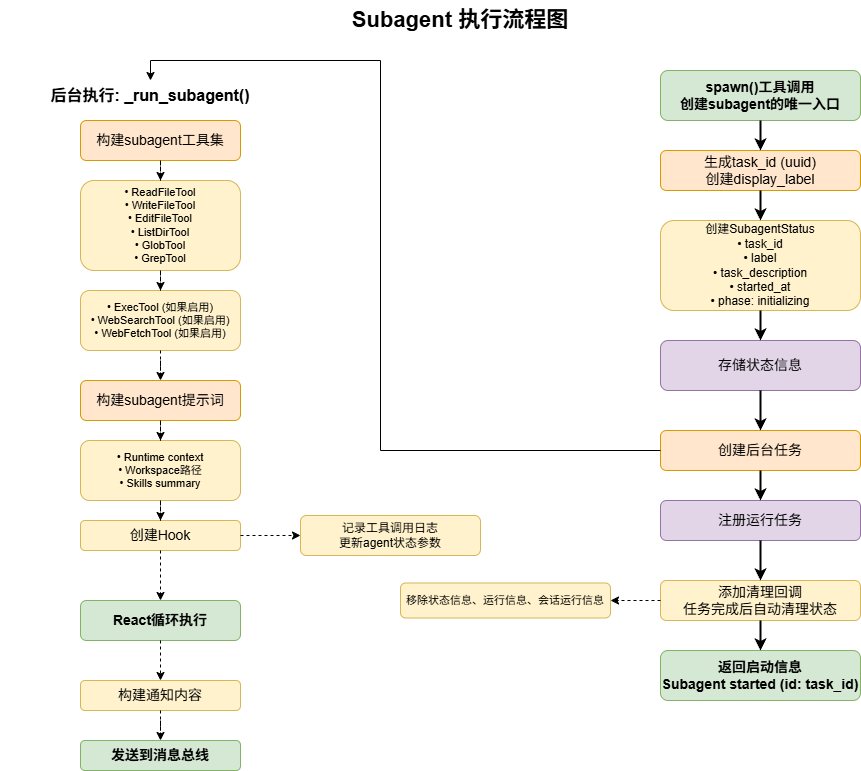

The diagram above was exported from draw.io. Its source (the exported page's mxGraphModel, read from the mxfile embedded in the PNG):
<mxGraphModel dx="1166" dy="1194" grid="1" gridSize="10" guides="1" tooltips="1" connect="1" arrows="1" fold="1" page="1" pageScale="1" pageWidth="827" pageHeight="1169" math="0" shadow="0">
  <root>
    <mxCell id="0" />
    <mxCell id="1" parent="0" />
    <mxCell id="2" parent="1" style="text;html=1;strokeColor=none;fillColor=none;align=center;verticalAlign=middle;whiteSpace=wrap;rounded=0;fontSize=22;fontStyle=1" value="Subagent 执行流程图" vertex="1">
      <mxGeometry height="40" width="320" x="480" y="20" as="geometry" />
    </mxCell>
    <mxCell id="3" parent="1" style="rounded=1;whiteSpace=wrap;html=1;fontSize=14;fontStyle=1;fillColor=#d5e8d4;strokeColor=#82b366;" value="spawn()工具调用&#10;创建subagent的唯一入口" vertex="1">
      <mxGeometry height="50" width="200" x="840" y="90" as="geometry" />
    </mxCell>
    <mxCell id="4" parent="1" style="rounded=1;whiteSpace=wrap;html=1;fontSize=14;fillColor=#ffe6cc;strokeColor=#d79b00;" value="生成task_id (uuid)&#10;创建display_label" vertex="1">
      <mxGeometry height="40" width="200" x="840" y="170" as="geometry" />
    </mxCell>
    <mxCell id="5" parent="1" style="rounded=1;whiteSpace=wrap;html=1;fontSize=12;fillColor=#fff2cc;strokeColor=#d6b656;" value="创建SubagentStatus&#10;• task_id&#10;• label&#10;• task_description&#10;• started_at&#10;• phase: initializing" vertex="1">
      <mxGeometry height="90" width="200" x="840" y="240" as="geometry" />
    </mxCell>
    <mxCell id="6" parent="1" style="rounded=1;whiteSpace=wrap;html=1;fontSize=14;fillColor=#e1d5e7;strokeColor=#9673a6;" value="存储状态信息" vertex="1">
      <mxGeometry height="50" width="200" x="840" y="360" as="geometry" />
    </mxCell>
    <mxCell id="7" parent="1" style="rounded=1;whiteSpace=wrap;html=1;fontSize=14;fillColor=#ffe6cc;strokeColor=#d79b00;" value="创建后台任务" vertex="1">
      <mxGeometry height="40" width="200" x="840" y="450" as="geometry" />
    </mxCell>
    <mxCell id="8" parent="1" style="rounded=1;whiteSpace=wrap;html=1;fontSize=14;fillColor=#e1d5e7;strokeColor=#9673a6;" value="注册运行任务" vertex="1">
      <mxGeometry height="40" width="200" x="840" y="520" as="geometry" />
    </mxCell>
    <mxCell id="9" parent="1" style="rounded=1;whiteSpace=wrap;html=1;fontSize=14;fillColor=#fff2cc;strokeColor=#d6b656;" value="添加清理回调&#10;任务完成后自动清理状态" vertex="1">
      <mxGeometry height="40" width="200" x="840" y="600" as="geometry" />
    </mxCell>
    <mxCell id="10" parent="1" style="rounded=1;whiteSpace=wrap;html=1;fontSize=14;fontStyle=1;fillColor=#d5e8d4;strokeColor=#82b366;" value="返回启动信息&#10;Subagent started (id: task_id)" vertex="1">
      <mxGeometry height="50" width="200" x="840" y="670" as="geometry" />
    </mxCell>
    <mxCell id="67" edge="1" parent="1" source="11" style="edgeStyle=orthogonalEdgeStyle;rounded=0;orthogonalLoop=1;jettySize=auto;html=1;exitX=0.5;exitY=0;exitDx=0;exitDy=0;entryX=0;entryY=0.5;entryDx=0;entryDy=0;startArrow=classic;startFill=1;endArrow=none;endFill=0;" target="7">
      <mxGeometry relative="1" as="geometry">
        <Array as="points">
          <mxPoint x="330" y="80" />
          <mxPoint x="560" y="80" />
          <mxPoint x="560" y="470" />
        </Array>
        <mxPoint x="530" y="290" as="targetPoint" />
      </mxGeometry>
    </mxCell>
    <mxCell id="11" parent="1" style="text;html=1;strokeColor=none;fillColor=none;align=center;verticalAlign=middle;whiteSpace=wrap;rounded=0;fontSize=16;fontStyle=1" value="后台执行: _run_subagent()" vertex="1">
      <mxGeometry height="30" width="300" x="180" y="100" as="geometry" />
    </mxCell>
    <mxCell id="12" parent="1" style="rounded=1;whiteSpace=wrap;html=1;fontSize=14;fillColor=#ffe6cc;strokeColor=#d79b00;" value="构建subagent工具集" vertex="1">
      <mxGeometry height="40" width="160" x="260" y="140" as="geometry" />
    </mxCell>
    <mxCell id="13" parent="1" style="rounded=1;whiteSpace=wrap;html=1;fontSize=11;align=center;fillColor=#fff2cc;strokeColor=#d6b656;" value="• ReadFileTool&lt;br&gt;• WriteFileTool&lt;br&gt;• EditFileTool&lt;br&gt;• ListDirTool&lt;br&gt;• GlobTool&lt;br&gt;• GrepTool" vertex="1">
      <mxGeometry height="90" width="160" x="260" y="200" as="geometry" />
    </mxCell>
    <mxCell id="14" parent="1" style="rounded=1;whiteSpace=wrap;html=1;fontSize=11;align=center;fillColor=#fff2cc;strokeColor=#d6b656;" value="• ExecTool (如果启用)&lt;br&gt;• WebSearchTool (如果启用)&lt;br&gt;• WebFetchTool (如果启用)" vertex="1">
      <mxGeometry height="60" width="160" x="260" y="310" as="geometry" />
    </mxCell>
    <mxCell id="15" parent="1" style="rounded=1;whiteSpace=wrap;html=1;fontSize=14;fillColor=#ffe6cc;strokeColor=#d79b00;" value="构建subagent提示词" vertex="1">
      <mxGeometry height="40" width="160" x="260" y="400" as="geometry" />
    </mxCell>
    <mxCell id="16" parent="1" style="rounded=1;whiteSpace=wrap;html=1;fontSize=11;align=center;fillColor=#fff2cc;strokeColor=#d6b656;" value="• Runtime context&lt;br&gt;• Workspace路径&lt;br&gt;• Skills summary" vertex="1">
      <mxGeometry height="60" width="160" x="260" y="460" as="geometry" />
    </mxCell>
    <mxCell id="17" parent="1" style="rounded=1;whiteSpace=wrap;html=1;fontSize=14;fillColor=#fff2cc;strokeColor=#d6b656;" value="创建Hook" vertex="1">
      <mxGeometry height="30" width="160" x="260" y="540" as="geometry" />
    </mxCell>
    <mxCell id="18" parent="1" style="rounded=1;whiteSpace=wrap;html=1;fontSize=14;fontStyle=1;fillColor=#d5e8d4;strokeColor=#82b366;" value="React循环执行" vertex="1">
      <mxGeometry height="40" width="160" x="260" y="620" as="geometry" />
    </mxCell>
    <mxCell id="24" parent="1" style="rounded=1;whiteSpace=wrap;html=1;fontSize=12;fillColor=#fff2cc;strokeColor=#d6b656;" value="&lt;font style=&quot;font-size: 14px;&quot;&gt;构建通知内容&lt;/font&gt;" vertex="1">
      <mxGeometry height="30" width="160" x="260" y="700" as="geometry" />
    </mxCell>
    <mxCell id="26" parent="1" style="rounded=1;whiteSpace=wrap;html=1;fontSize=14;fontStyle=1;fillColor=#d5e8d4;strokeColor=#82b366;" value="发送到消息总线" vertex="1">
      <mxGeometry height="30" width="160" x="260" y="760" as="geometry" />
    </mxCell>
    <mxCell id="29" parent="1" style="rounded=1;whiteSpace=wrap;html=1;fontSize=12;fillColor=#fff2cc;strokeColor=#d6b656;" value="记录工具调用日志&lt;div&gt;更新agent状态参数&lt;/div&gt;" vertex="1">
      <mxGeometry height="40" width="180" x="480" y="535" as="geometry" />
    </mxCell>
    <mxCell id="32" parent="1" style="rounded=1;whiteSpace=wrap;html=1;fontSize=11;align=center;fillColor=#fff2cc;strokeColor=#d6b656;" value="移除状态信息、运行信息、会话运行信息" vertex="1">
      <mxGeometry height="35" width="210" x="580" y="602.5" as="geometry" />
    </mxCell>
    <mxCell id="33" edge="1" parent="1" source="3" style="edgeStyle=orthogonalEdgeStyle;rounded=0;orthogonalLoop=1;jettySize=auto;html=1;strokeWidth=2;" target="4" value="">
      <mxGeometry relative="1" as="geometry" />
    </mxCell>
    <mxCell id="34" edge="1" parent="1" source="4" style="edgeStyle=orthogonalEdgeStyle;rounded=0;orthogonalLoop=1;jettySize=auto;html=1;strokeWidth=2;" target="5" value="">
      <mxGeometry relative="1" as="geometry" />
    </mxCell>
    <mxCell id="35" edge="1" parent="1" source="5" style="edgeStyle=orthogonalEdgeStyle;rounded=0;orthogonalLoop=1;jettySize=auto;html=1;strokeWidth=2;" target="6" value="">
      <mxGeometry relative="1" as="geometry" />
    </mxCell>
    <mxCell id="36" edge="1" parent="1" source="6" style="edgeStyle=orthogonalEdgeStyle;rounded=0;orthogonalLoop=1;jettySize=auto;html=1;strokeWidth=2;" target="7" value="">
      <mxGeometry relative="1" as="geometry" />
    </mxCell>
    <mxCell id="37" edge="1" parent="1" source="7" style="edgeStyle=orthogonalEdgeStyle;rounded=0;orthogonalLoop=1;jettySize=auto;html=1;strokeWidth=2;" target="8" value="">
      <mxGeometry relative="1" as="geometry" />
    </mxCell>
    <mxCell id="38" edge="1" parent="1" source="8" style="edgeStyle=orthogonalEdgeStyle;rounded=0;orthogonalLoop=1;jettySize=auto;html=1;strokeWidth=2;" target="9" value="">
      <mxGeometry relative="1" as="geometry" />
    </mxCell>
    <mxCell id="39" edge="1" parent="1" source="9" style="edgeStyle=orthogonalEdgeStyle;rounded=0;orthogonalLoop=1;jettySize=auto;html=1;strokeWidth=2;" target="10" value="">
      <mxGeometry relative="1" as="geometry" />
    </mxCell>
    <mxCell id="41" edge="1" parent="1" source="12" style="edgeStyle=orthogonalEdgeStyle;rounded=0;orthogonalLoop=1;jettySize=auto;html=1;strokeWidth=1;dashed=1;" target="13" value="">
      <mxGeometry relative="1" as="geometry" />
    </mxCell>
    <mxCell id="42" edge="1" parent="1" source="13" style="edgeStyle=orthogonalEdgeStyle;rounded=0;orthogonalLoop=1;jettySize=auto;html=1;strokeWidth=1;dashed=1;" target="14" value="">
      <mxGeometry relative="1" as="geometry" />
    </mxCell>
    <mxCell id="43" edge="1" parent="1" source="14" style="edgeStyle=orthogonalEdgeStyle;rounded=0;orthogonalLoop=1;jettySize=auto;html=1;strokeWidth=1;dashed=1;" target="15" value="">
      <mxGeometry relative="1" as="geometry" />
    </mxCell>
    <mxCell id="44" edge="1" parent="1" source="15" style="edgeStyle=orthogonalEdgeStyle;rounded=0;orthogonalLoop=1;jettySize=auto;html=1;strokeWidth=1;dashed=1;" target="16" value="">
      <mxGeometry relative="1" as="geometry" />
    </mxCell>
    <mxCell id="45" edge="1" parent="1" source="16" style="edgeStyle=orthogonalEdgeStyle;rounded=0;orthogonalLoop=1;jettySize=auto;html=1;strokeWidth=1;dashed=1;" target="17" value="">
      <mxGeometry relative="1" as="geometry" />
    </mxCell>
    <mxCell id="46" edge="1" parent="1" source="17" style="edgeStyle=orthogonalEdgeStyle;rounded=0;orthogonalLoop=1;jettySize=auto;html=1;strokeWidth=1;dashed=1;" target="18" value="">
      <mxGeometry relative="1" as="geometry" />
    </mxCell>
    <mxCell id="47" edge="1" parent="1" source="18" style="edgeStyle=orthogonalEdgeStyle;rounded=0;orthogonalLoop=1;jettySize=auto;html=1;strokeWidth=1;dashed=1;" value="">
      <mxGeometry relative="1" as="geometry">
        <mxPoint x="340" y="700" as="targetPoint" />
      </mxGeometry>
    </mxCell>
    <mxCell id="55" edge="1" parent="1" source="24" style="edgeStyle=orthogonalEdgeStyle;rounded=0;orthogonalLoop=1;jettySize=auto;html=1;strokeWidth=1;dashed=1;exitX=0.5;exitY=1;exitDx=0;exitDy=0;" target="26" value="">
      <mxGeometry relative="1" as="geometry">
        <mxPoint x="340" y="790" as="sourcePoint" />
      </mxGeometry>
    </mxCell>
    <mxCell id="57" edge="1" parent="1" source="17" style="edgeStyle=orthogonalEdgeStyle;rounded=0;orthogonalLoop=1;jettySize=auto;html=1;strokeWidth=1;dashed=1;" target="29" value="">
      <mxGeometry relative="1" as="geometry" />
    </mxCell>
    <mxCell id="59" edge="1" parent="1" source="9" style="edgeStyle=orthogonalEdgeStyle;rounded=0;orthogonalLoop=1;jettySize=auto;html=1;strokeWidth=1;dashed=1;entryX=1;entryY=0.5;entryDx=0;entryDy=0;" target="32" value="">
      <mxGeometry relative="1" as="geometry">
        <mxPoint x="640.0526315789473" y="670" as="targetPoint" />
      </mxGeometry>
    </mxCell>
  </root>
</mxGraphModel>